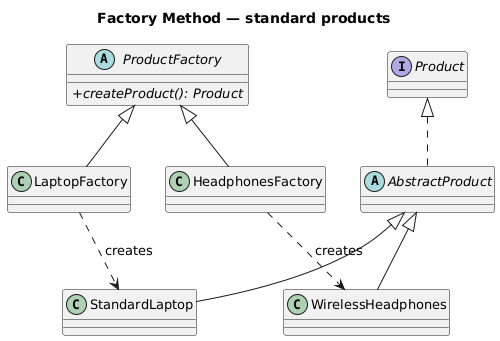

The diagram above was rendered by PlantUML. Its source (embedded in the PNG):
@startuml
skinparam backgroundColor white
skinparam shadowing false
skinparam classAttributeIconSize 0
skinparam defaultFontName DejaVu Sans
skinparam defaultFontSize 13
title Factory Method — standard products
abstract class ProductFactory {
  {abstract} +createProduct(): Product
}
class LaptopFactory
class HeadphonesFactory
interface Product
abstract class AbstractProduct
class StandardLaptop
class WirelessHeadphones
ProductFactory <|-- LaptopFactory
ProductFactory <|-- HeadphonesFactory
Product <|.. AbstractProduct
AbstractProduct <|-- StandardLaptop
AbstractProduct <|-- WirelessHeadphones
LaptopFactory ..> StandardLaptop : creates
HeadphonesFactory ..> WirelessHeadphones : creates

@enduml